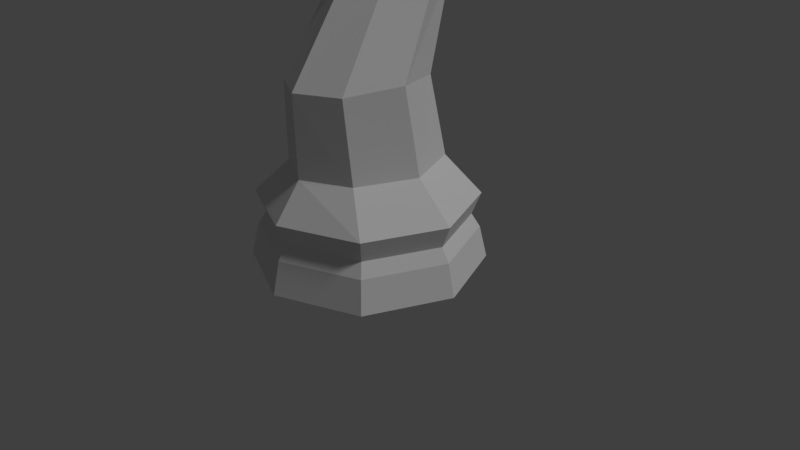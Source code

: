 # Source: LP_Chess_Knight.blend  (saved by Blender 2.79.0; exported with 4.5.12 LTS)
import bpy
from mathutils import Matrix  # noqa: F401  (used for matrix-valued properties, if any)

bpy.ops.wm.read_factory_settings(use_empty=True)
scene = bpy.context.scene
scene.name = 'Scene'

# ---- collections
col_collection_1 = bpy.data.collections.new('Collection 1'); scene.collection.children.link(col_collection_1)

# ---- world
world_world = bpy.data.worlds.new('World'); scene.world = world_world
world_world.color = (0.05088, 0.05088, 0.05088)
world_world.use_sun_shadow = False
world_world.sun_shadow_jitter_overblur = 0.0
world_world.cycles.sampling_method = 'MANUAL'

# ---- cameras
cam_camera = bpy.data.cameras.new('Camera')
cam_camera.clip_end = 100.0
cam_camera.lens = 35.0
cam_camera.sensor_width = 32.0
cam_camera.sensor_height = 18.0
cam_camera.ortho_scale = 7.314
cam_camera.dof.focus_distance = 0.0
cam_camera.dof.aperture_fstop = 128.0

# ---- lights
light_lamp = bpy.data.lights.new('Lamp', 'SUN')
light_lamp.transmission_factor = 0.0
light_lamp.cutoff_distance = 30.0
light_lamp.angle = 0.1993
light_lamp.energy = 1.0
light_lamp.shadow_buffer_clip_start = 1.001
light_lamp.shadow_soft_size = 0.1
light_lamp.shadow_cascade_max_distance = 1000.0

# ---- meshes
me_cylinder_001 = bpy.data.meshes.new('Cylinder.001')
me_cylinder_001.from_pydata([(1.153e-08, 1.402, -0.5817), (0.9912, 0.9912, -0.5817), (1.402, 1.357e-07, -0.5817), (0.9912, -0.9912, -0.5817), (-4.454e-07, -1.402, -0.5817), (2.427e-08, 1.292, -0.406), (0.9134, 0.9134, -0.406), (1.292, 1.61e-07, -0.406), (0.9134, -0.9134, -0.406), (-3.966e-07, -1.292, -0.406), (0.0, 1.406, -0.1174), (0.994, 0.994, -0.1174), (1.406, 1.384e-07, -0.1174), (0.994, -0.994, -0.1174), (0.0, -1.406, -0.1174), (-2.512e-08, 1.501, -1.0), (1.061, 1.061, -1.0), (1.501, 9.476e-08, -1.0), (1.061, -1.061, -1.0), (-4.881e-07, -1.501, -1.0), (0.0, 1.049, 0.3458), (0.1251, 0.7489, 1.383), (0.5975, 0.7416, 0.3458), (0.5249, 0.5378, 1.383), (0.9047, 2.199e-07, 0.3458), (0.8021, -0.1312, 1.445), (0.5975, -0.7416, 0.3458), (0.5249, -0.8003, 1.383), (0.0, -1.077, 1.383), (0.0, -1.049, 0.3458), (0.1424, 0.9756, 0.3458), (0.4139, 0.9504, 2.534), (0.6428, 0.498, 2.595), (0.4139, -0.0545, 2.534), (0.0, -0.2833, 2.534), (0.4139, 1.032, 3.118), (0.6428, 0.5095, 2.939), (0.4139, -0.01293, 2.759), (0.0, -0.2293, 2.685), (0.0, 1.049, 0.3458), (0.3622, 0.5948, 3.701), (0.591, 0.3011, 3.398), (0.3622, -0.06505, 2.985), (0.0, -0.2862, 2.795), (0.0, 0.05635, 3.822), (0.263, 0.008375, 3.656), (0.4094, -0.1074, 3.427), (0.263, -0.2233, 3.093), (0.0, -0.4778, 2.855), (0.0, -0.8622, 3.669), (0.2007, -0.8249, 3.496), (0.3079, -0.7347, 3.254), (0.2007, -0.6445, 3.011), (0.0, -0.7369, 2.771), (0.0, -1.165, 3.214), (0.1006, -1.152, 3.133), (0.1382, -1.134, 3.048), (0.1006, -1.138, 2.963), (0.0, -1.15, 2.927), (0.2529, 1.396, -1.0), (0.2362, 1.304, -0.5817), (0.2177, 1.202, -0.406), (0.2369, 1.308, -0.1174), (0.1251, 0.7489, 1.383), (0.1424, 0.9756, 0.3458), (0.09864, 1.099, 2.534), (0.09864, 1.116, 3.175), (0.08631, 0.8186, 3.805), (0.06267, 0.04491, 3.782), (0.04783, -0.8533, 3.628), (0.02398, -1.162, 3.195), (0.0, 1.049, 0.3458), (0.3785, 0.7322, 3.518), (0.1251, 0.7489, 1.383), (0.1424, 0.9756, 0.3458), (0.09864, 1.099, 2.534), (0.6073, 0.3666, 3.254), (0.09864, 1.116, 3.175), (0.0, 0.9302, 1.383), (0.08631, 0.8186, 3.805), (0.05997, 0.8641, 1.383), (0.06267, 0.04491, 3.782), (0.0, 0.05635, 3.822), (0.09864, 1.099, 2.534), (0.09864, 1.116, 3.175), (0.08631, 0.8186, 3.805), (0.06267, 0.04491, 3.782), (0.0, 0.05635, 3.822), (0.03352, 1.215, 2.534), (0.0, 1.261, 2.534), (0.03352, 1.232, 3.175), (0.0, 1.258, 3.193), (0.06329, 0.9339, 3.868), (0.0, 1.004, 3.963), (0.03964, 0.2023, 3.845), (0.0, 0.2137, 3.946), (0.0, -0.2683, 2.76), (0.3785, -0.04866, 2.914), (0.09019, 0.9123, 3.607), (0.09019, 0.9123, 3.607), (0.09019, 0.9123, 3.607), (0.0, 1.084, 3.721), (0.05393, 1.028, 3.65), (0.4018, 1.204, 3.914), (0.3938, 1.136, 4.004), (0.2579, 1.246, 4.055), (0.2598, 1.292, 3.958)], [], [(61, 60, 0, 5), (7, 2, 1, 6), (8, 3, 2, 7), (9, 4, 3, 8), (62, 61, 5, 10), (12, 7, 6, 11), (13, 8, 7, 12), (14, 9, 8, 13), (11, 22, 24, 12), (12, 24, 26, 13), (62, 64, 22, 11), (13, 26, 29, 14), (59, 60, 1, 16), (16, 1, 2, 17), (17, 2, 3, 18), (18, 3, 4, 19), (28, 29, 26, 27), (27, 26, 24, 25), (25, 24, 22, 23), (63, 64, 74, 73), (15, 59, 16, 17, 18, 19), (25, 23, 31, 32), (27, 25, 32, 33), (28, 27, 33, 34), (64, 20, 71, 74), (32, 31, 35, 36), (34, 33, 37, 38), (44, 68, 81, 82), (33, 32, 36, 37), (76, 72, 40, 41), (96, 97, 42, 43), (68, 67, 79, 81), (97, 76, 41, 42), (41, 40, 45, 46), (43, 42, 47, 48), (65, 63, 73, 75), (42, 41, 46, 47), (46, 45, 50, 51), (48, 47, 52, 53), (68, 44, 49, 69), (47, 46, 51, 52), (51, 50, 55, 56), (53, 52, 57, 58), (69, 49, 54, 70), (52, 51, 56, 57), (58, 57, 56, 55, 70, 54), (50, 69, 70, 55), (45, 68, 69, 50), (40, 67, 68, 45), (40, 72, 103, 104), (31, 65, 66, 35), (23, 63, 65, 31), (23, 22, 64, 63), (15, 0, 60, 59), (10, 20, 64, 62), (11, 6, 61, 62), (6, 1, 60, 61), (99, 77, 84, 100), (73, 74, 30, 21), (82, 81, 86, 87), (81, 79, 85, 86), (75, 73, 21, 83), (98, 66, 77, 99), (66, 65, 75, 77), (21, 30, 80), (87, 86, 94, 95), (86, 85, 92, 94), (83, 21, 80, 88), (84, 83, 88, 90), (74, 71, 39, 30), (77, 75, 83, 84), (80, 30, 20, 78), (80, 78, 89, 88), (88, 89, 91, 90), (102, 101, 93, 92), (92, 93, 95, 94), (30, 39, 20), (100, 84, 90, 102), (85, 100, 102, 92), (90, 91, 101, 102), (67, 98, 99, 79), (79, 99, 100, 85), (35, 66, 98, 72), (37, 36, 76, 97), (38, 37, 97, 96), (36, 35, 72, 76), (103, 106, 105, 104), (67, 40, 104, 105), (98, 67, 105, 106), (72, 98, 106, 103)])
me_cylinder_001.use_remesh_preserve_volume = False
me_cylinder_001.use_remesh_preserve_attributes = False
me_cylinder_001.use_mirror_vertex_groups = False
me_cylinder_001.update()

# ---- objects
ob_lp_knigh = bpy.data.objects.new('LP_Knigh', me_cylinder_001)
ob_lamp = bpy.data.objects.new('Lamp', light_lamp)
ob_camera = bpy.data.objects.new('Camera', cam_camera)

# ---- transforms, parenting, visibility, modifiers, constraints
ob_lp_knigh.location = (0.0, 0.0, 1.0)
ob_lp_knigh.lineart.crease_threshold = 0.0
_m = ob_lp_knigh.modifiers.new('Mirror', 'MIRROR')
_m.use_clip = True
_m = ob_lp_knigh.modifiers.new('EdgeSplit', 'EDGE_SPLIT')
_m.split_angle = 0.0
ob_lamp.location = (4.076, 1.005, 5.904)
ob_lamp.rotation_euler = (0.6503, 0.05522, 1.866)
ob_lamp.lock_rotations_4d = False
ob_lamp.empty_display_type = 'ARROWS'
ob_lamp.color = (0.0, 0.0, 0.0, 0.0)
ob_lamp.lineart.crease_threshold = 0.0
ob_camera.location = (7.481, -6.508, 5.344)
ob_camera.rotation_euler = (1.109, 0.0, 0.8149)
ob_camera.lock_rotations_4d = False
ob_camera.empty_display_type = 'ARROWS'
ob_camera.color = (0.0, 0.0, 0.0, 0.0)
ob_camera.display_type = 'WIRE'
ob_camera.lineart.crease_threshold = 0.0

# ---- collection membership
col_collection_1.objects.link(ob_lp_knigh)
col_collection_1.objects.link(ob_lamp)
col_collection_1.objects.link(ob_camera)

# ---- scene / render settings (as saved in the file)
scene.camera = ob_camera
scene.frame_start = 1; scene.frame_end = 250; scene.frame_set(3)
scene.render.engine = 'BLENDER_EEVEE_NEXT'
scene.render.resolution_percentage = 50
scene.render.dither_intensity = 0.0
scene.cycles.use_denoising = False
scene.cycles.samples = 128
scene.cycles.sampling_pattern = 'TABULATED_SOBOL'
scene.cycles.use_adaptive_sampling = False
scene.cycles.use_light_tree = False
scene.cycles.blur_glossy = 0.0
scene.cycles.sample_clamp_indirect = 0.0
scene.view_settings.view_transform = 'Standard'
bpy.context.view_layer.update()
